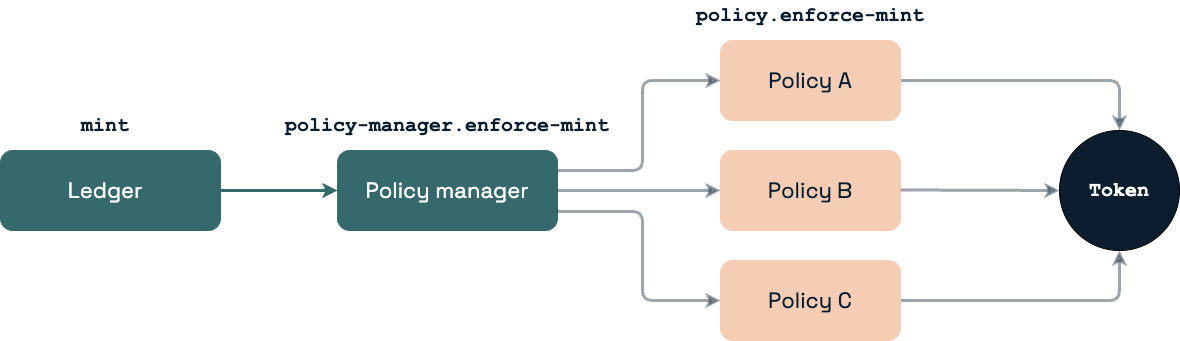

The diagram above was exported from draw.io. Its source (the exported page's mxGraphModel, read from the mxfile embedded in the PNG):
<mxGraphModel dx="1901" dy="775" grid="1" gridSize="10" guides="1" tooltips="1" connect="1" arrows="1" fold="1" page="1" pageScale="1" pageWidth="850" pageHeight="1100" math="0" shadow="0">
  <root>
    <mxCell id="0" />
    <mxCell id="1" parent="0" />
    <mxCell id="wblD2aqD3s34_0fbrtDx-10" style="edgeStyle=orthogonalEdgeStyle;rounded=1;orthogonalLoop=1;jettySize=auto;html=1;exitX=1;exitY=0.5;exitDx=0;exitDy=0;entryX=0;entryY=0.5;entryDx=0;entryDy=0;strokeWidth=3;strokeColor=#35696C;" parent="1" source="wblD2aqD3s34_0fbrtDx-2" target="wblD2aqD3s34_0fbrtDx-9" edge="1">
      <mxGeometry relative="1" as="geometry">
        <mxPoint x="300" y="320" as="targetPoint" />
      </mxGeometry>
    </mxCell>
    <mxCell id="wblD2aqD3s34_0fbrtDx-2" value="" style="rounded=1;whiteSpace=wrap;html=1;fillColor=#35696C;strokeColor=#35696C;" parent="1" vertex="1">
      <mxGeometry x="-22" y="280" width="220" height="80" as="geometry" />
    </mxCell>
    <mxCell id="5mvEkdung8wd2_CZ-vnU-6" style="edgeStyle=orthogonalEdgeStyle;rounded=1;orthogonalLoop=1;jettySize=auto;html=1;exitX=1;exitY=0.5;exitDx=0;exitDy=0;entryX=0.5;entryY=0;entryDx=0;entryDy=0;strokeWidth=3;strokeColor=#071D2F;opacity=40;" edge="1" parent="1" source="wblD2aqD3s34_0fbrtDx-3" target="5mvEkdung8wd2_CZ-vnU-1">
      <mxGeometry relative="1" as="geometry" />
    </mxCell>
    <mxCell id="wblD2aqD3s34_0fbrtDx-3" value="" style="rounded=1;whiteSpace=wrap;html=1;fillColor=#F5CCB4;strokeColor=#F5CCB4;" parent="1" vertex="1">
      <mxGeometry x="698" y="170" width="180" height="80" as="geometry" />
    </mxCell>
    <mxCell id="wblD2aqD3s34_0fbrtDx-4" value="" style="rounded=1;whiteSpace=wrap;html=1;fillColor=#F5CCB4;strokeColor=#F5CCB4;" parent="1" vertex="1">
      <mxGeometry x="698" y="280" width="180" height="80" as="geometry" />
    </mxCell>
    <mxCell id="5mvEkdung8wd2_CZ-vnU-8" style="edgeStyle=orthogonalEdgeStyle;rounded=1;orthogonalLoop=1;jettySize=auto;html=1;exitX=1;exitY=0.5;exitDx=0;exitDy=0;entryX=0.5;entryY=1;entryDx=0;entryDy=0;strokeWidth=3;opacity=40;strokeColor=#071D2F;" edge="1" parent="1" source="wblD2aqD3s34_0fbrtDx-5" target="5mvEkdung8wd2_CZ-vnU-1">
      <mxGeometry relative="1" as="geometry" />
    </mxCell>
    <mxCell id="wblD2aqD3s34_0fbrtDx-5" value="" style="rounded=1;whiteSpace=wrap;html=1;fillColor=#F5CCB4;strokeColor=#F5CCB4;" parent="1" vertex="1">
      <mxGeometry x="698" y="390" width="180" height="80" as="geometry" />
    </mxCell>
    <mxCell id="wblD2aqD3s34_0fbrtDx-7" value="&lt;font color=&quot;#ffffff&quot; style=&quot;font-size: 22px;&quot; face=&quot;Kadena Space Grotesk&quot;&gt;Ledger&lt;/font&gt;" style="text;html=1;strokeColor=none;fillColor=none;align=center;verticalAlign=middle;whiteSpace=wrap;rounded=0;" parent="1" vertex="1">
      <mxGeometry x="38" y="300" width="90" height="40" as="geometry" />
    </mxCell>
    <mxCell id="wblD2aqD3s34_0fbrtDx-24" style="edgeStyle=orthogonalEdgeStyle;rounded=1;orthogonalLoop=1;jettySize=auto;html=1;exitX=1;exitY=0.25;exitDx=0;exitDy=0;entryX=0;entryY=0.5;entryDx=0;entryDy=0;strokeWidth=3;strokeColor=#071D2F;opacity=40;" parent="1" source="wblD2aqD3s34_0fbrtDx-9" target="wblD2aqD3s34_0fbrtDx-3" edge="1">
      <mxGeometry relative="1" as="geometry">
        <Array as="points">
          <mxPoint x="620" y="300" />
          <mxPoint x="620" y="210" />
        </Array>
      </mxGeometry>
    </mxCell>
    <mxCell id="wblD2aqD3s34_0fbrtDx-9" value="" style="rounded=1;whiteSpace=wrap;html=1;fillColor=#35696C;strokeColor=#35696C;" parent="1" vertex="1">
      <mxGeometry x="315" y="280" width="220" height="80" as="geometry" />
    </mxCell>
    <mxCell id="wblD2aqD3s34_0fbrtDx-8" value="&lt;font color=&quot;#ffffff&quot; style=&quot;font-size: 22px;&quot; face=&quot;Kadena Space Grotesk&quot;&gt;Policy manager&lt;/font&gt;" style="text;html=1;strokeColor=none;fillColor=none;align=center;verticalAlign=middle;whiteSpace=wrap;rounded=0;" parent="1" vertex="1">
      <mxGeometry x="335" y="300" width="180" height="40" as="geometry" />
    </mxCell>
    <mxCell id="wblD2aqD3s34_0fbrtDx-11" style="edgeStyle=orthogonalEdgeStyle;rounded=1;orthogonalLoop=1;jettySize=auto;html=1;entryX=0;entryY=0.5;entryDx=0;entryDy=0;strokeWidth=3;strokeColor=#071D2F;opacity=40;exitX=1;exitY=0.5;exitDx=0;exitDy=0;" parent="1" source="wblD2aqD3s34_0fbrtDx-9" target="wblD2aqD3s34_0fbrtDx-4" edge="1">
      <mxGeometry relative="1" as="geometry">
        <mxPoint x="578" y="320" as="sourcePoint" />
        <mxPoint x="687" y="320" as="targetPoint" />
      </mxGeometry>
    </mxCell>
    <mxCell id="wblD2aqD3s34_0fbrtDx-19" value="&lt;font style=&quot;font-size: 22px;&quot; face=&quot;Kadena Space Grotesk&quot;&gt;Policy C&lt;/font&gt;" style="text;html=1;strokeColor=none;fillColor=none;align=center;verticalAlign=middle;whiteSpace=wrap;rounded=0;fontColor=#071D2F;" parent="1" vertex="1">
      <mxGeometry x="733" y="410" width="110" height="40" as="geometry" />
    </mxCell>
    <mxCell id="wblD2aqD3s34_0fbrtDx-20" value="&lt;font style=&quot;font-size: 22px;&quot; face=&quot;Kadena Space Grotesk&quot;&gt;Policy A&lt;/font&gt;" style="text;html=1;strokeColor=none;fillColor=none;align=center;verticalAlign=middle;whiteSpace=wrap;rounded=0;fontColor=#071D2F;" parent="1" vertex="1">
      <mxGeometry x="733" y="190" width="110" height="40" as="geometry" />
    </mxCell>
    <mxCell id="wblD2aqD3s34_0fbrtDx-21" value="&lt;font style=&quot;font-size: 22px;&quot; face=&quot;Kadena Space Grotesk&quot;&gt;Policy B&lt;/font&gt;" style="text;html=1;strokeColor=none;fillColor=none;align=center;verticalAlign=middle;whiteSpace=wrap;rounded=0;fontColor=#071D2F;" parent="1" vertex="1">
      <mxGeometry x="733" y="300" width="110" height="40" as="geometry" />
    </mxCell>
    <mxCell id="wblD2aqD3s34_0fbrtDx-22" value="&lt;font face=&quot;Courier New&quot; color=&quot;#071d2f&quot; style=&quot;font-size: 20px;&quot;&gt;&lt;b&gt;mint&lt;/b&gt;&lt;/font&gt;" style="text;html=1;strokeColor=none;fillColor=none;align=center;verticalAlign=middle;whiteSpace=wrap;rounded=0;" parent="1" vertex="1">
      <mxGeometry x="53" y="240" width="60" height="30" as="geometry" />
    </mxCell>
    <mxCell id="wblD2aqD3s34_0fbrtDx-23" value="&lt;font face=&quot;Courier New&quot; color=&quot;#071d2f&quot; style=&quot;font-size: 20px;&quot;&gt;&lt;b&gt;policy-manager.enforce-mint&lt;/b&gt;&lt;/font&gt;" style="text;html=1;strokeColor=none;fillColor=none;align=center;verticalAlign=middle;whiteSpace=wrap;rounded=0;" parent="1" vertex="1">
      <mxGeometry x="250" y="240" width="350" height="30" as="geometry" />
    </mxCell>
    <mxCell id="wblD2aqD3s34_0fbrtDx-25" style="edgeStyle=orthogonalEdgeStyle;rounded=1;orthogonalLoop=1;jettySize=auto;html=1;entryX=0;entryY=0.5;entryDx=0;entryDy=0;strokeWidth=3;strokeColor=#071D2F;opacity=40;exitX=1;exitY=0.5;exitDx=0;exitDy=0;" parent="1" target="wblD2aqD3s34_0fbrtDx-5" edge="1">
      <mxGeometry relative="1" as="geometry">
        <mxPoint x="535" y="340" as="sourcePoint" />
        <mxPoint x="698" y="340" as="targetPoint" />
        <Array as="points">
          <mxPoint x="535" y="341" />
          <mxPoint x="620" y="341" />
          <mxPoint x="620" y="430" />
        </Array>
      </mxGeometry>
    </mxCell>
    <mxCell id="wblD2aqD3s34_0fbrtDx-26" value="&lt;font face=&quot;Courier New&quot; color=&quot;#071d2f&quot; style=&quot;font-size: 20px;&quot;&gt;&lt;b&gt;policy.enforce-mint&lt;/b&gt;&lt;/font&gt;" style="text;html=1;strokeColor=none;fillColor=none;align=center;verticalAlign=middle;whiteSpace=wrap;rounded=0;" parent="1" vertex="1">
      <mxGeometry x="666.95" y="130" width="242.11" height="30" as="geometry" />
    </mxCell>
    <mxCell id="5mvEkdung8wd2_CZ-vnU-1" value="" style="ellipse;whiteSpace=wrap;html=1;aspect=fixed;fontColor=#0B1D2E;fillColor=#0B1D2E;" vertex="1" parent="1">
      <mxGeometry x="1037" y="260" width="120" height="120" as="geometry" />
    </mxCell>
    <mxCell id="5mvEkdung8wd2_CZ-vnU-2" value="&lt;font face=&quot;Courier New&quot; style=&quot;font-size: 20px;&quot;&gt;&lt;b&gt;Token&lt;/b&gt;&lt;/font&gt;" style="text;html=1;strokeColor=none;fillColor=none;align=center;verticalAlign=middle;whiteSpace=wrap;rounded=0;fontColor=#FFFFFF;" vertex="1" parent="1">
      <mxGeometry x="1067" y="305" width="60" height="30" as="geometry" />
    </mxCell>
    <mxCell id="5mvEkdung8wd2_CZ-vnU-7" style="edgeStyle=orthogonalEdgeStyle;rounded=1;orthogonalLoop=1;jettySize=auto;html=1;strokeWidth=3;strokeColor=#071D2F;opacity=40;exitX=1;exitY=0.5;exitDx=0;exitDy=0;entryX=0;entryY=0.5;entryDx=0;entryDy=0;" edge="1" parent="1" target="5mvEkdung8wd2_CZ-vnU-1">
      <mxGeometry relative="1" as="geometry">
        <mxPoint x="878" y="319.5" as="sourcePoint" />
        <mxPoint x="1030" y="320" as="targetPoint" />
      </mxGeometry>
    </mxCell>
  </root>
</mxGraphModel>